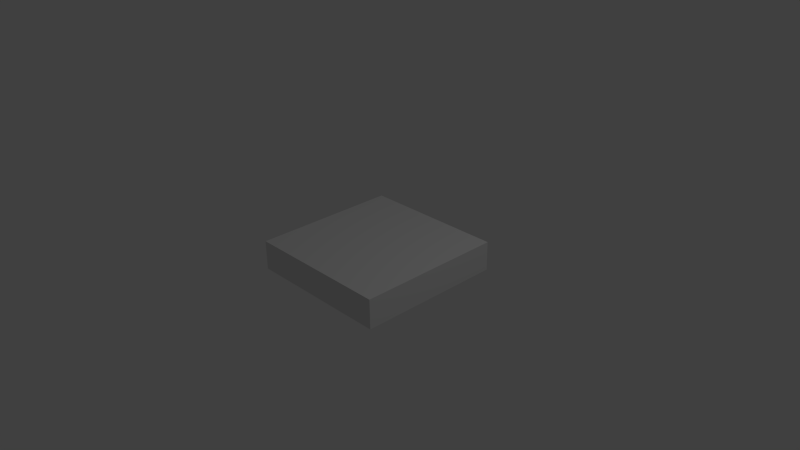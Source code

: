 # Source: pizza_box_with_box.blend  (saved by Blender 2.76.0; exported with 4.5.12 LTS)
import bpy
from mathutils import Matrix  # noqa: F401  (used for matrix-valued properties, if any)

bpy.ops.wm.read_factory_settings(use_empty=True)
scene = bpy.context.scene
scene.name = 'Scene'

# ---- collections
col_collection_1 = bpy.data.collections.new('Collection 1'); scene.collection.children.link(col_collection_1)

# ---- materials (node trees are filled in below, after node groups)
mat_material = bpy.data.materials.new('Material')
mat_material.alpha_threshold = 0.0
mat_material.use_transparent_shadow = False
mat_material.roughness = 0.5
mat_material.line_color = (0.0, 0.0, 0.0, 1.0)

# ---- material node trees

# ---- world
world_world = bpy.data.worlds.new('World'); scene.world = world_world
world_world.color = (0.05088, 0.05088, 0.05088)
world_world.use_sun_shadow = False
world_world.sun_shadow_jitter_overblur = 0.0
world_world.cycles.sampling_method = 'MANUAL'
world_world.cycles.sample_map_resolution = 256

# ---- cameras
cam_camera = bpy.data.cameras.new('Camera')
cam_camera.clip_end = 100.0
cam_camera.lens = 35.0
cam_camera.sensor_width = 32.0
cam_camera.sensor_height = 18.0
cam_camera.ortho_scale = 7.314
cam_camera.dof.focus_distance = 0.0
cam_camera.dof.aperture_fstop = 128.0

# ---- lights
light_lamp = bpy.data.lights.new('Lamp', 'POINT')
light_lamp.transmission_factor = 0.0
light_lamp.cutoff_distance = 30.0
light_lamp.energy = 100.0
light_lamp.shadow_buffer_clip_start = 1.001
light_lamp.shadow_soft_size = 0.1
light_lamp.shadow_maximum_resolution = 0.006
light_lamp.use_absolute_resolution = True
light_lamp.cycles.use_multiple_importance_sampling = False

# ---- meshes
me_cube = bpy.data.meshes.new('Cube')
me_cube.from_pydata([(1.054, 1.0, -0.1993), (1.054, -1.0, -0.1993), (-0.9462, -1.0, -0.1993), (-0.9462, 1.0, -0.1993), (1.054, 1.0, 0.1993), (1.054, -1.0, 0.1993), (-0.9462, -1.0, 0.1993), (-0.9462, 1.0, 0.1993), (0.4642, 1.0, -0.1993), (-0.03584, 1.0, -0.1993), (-0.5358, 1.0, -0.1993), (0.4642, -1.0, -0.1993), (-0.03584, -1.0, -0.1993), (-0.5358, -1.0, -0.1993), (0.4642, 1.0, 0.1993), (-0.03584, 1.0, 0.1993), (-0.5358, 1.0, 0.1993), (0.4642, -1.0, 0.1993), (-0.03584, -1.0, 0.1993), (-0.5358, -1.0, 0.1993)], [], [(10, 13, 2, 3), (16, 7, 6, 19), (0, 4, 5, 1), (13, 19, 6, 2), (2, 6, 7, 3), (16, 10, 3, 7), (4, 0, 8, 14), (14, 8, 9, 15), (15, 9, 10, 16), (1, 5, 17, 11), (11, 17, 18, 12), (12, 18, 19, 13), (4, 14, 17, 5), (14, 15, 18, 17), (15, 16, 19, 18), (0, 1, 11, 8), (8, 11, 12, 9), (9, 12, 13, 10)])
me_cube.materials.append(mat_material)
me_cube.use_remesh_preserve_volume = False
me_cube.use_remesh_preserve_attributes = False
me_cube.use_mirror_vertex_groups = False
me_cube.update()
arm_armature = bpy.data.armatures.new('Armature')  # bones are not reproduced

# ---- objects
ob_master_bone = bpy.data.objects.new('Master bone', arm_armature)
ob_cube = bpy.data.objects.new('Cube', me_cube)
ob_lamp = bpy.data.objects.new('Lamp', light_lamp)
ob_camera = bpy.data.objects.new('Camera', cam_camera)

# ---- transforms, parenting, visibility, modifiers, constraints
ob_master_bone.location = (0.0, 0.0, 0.0)
ob_master_bone.show_in_front = True
ob_master_bone.lineart.crease_threshold = 0.0
ob_cube.parent = ob_master_bone
ob_cube.location = (0.0, 0.0, 0.0)
ob_cube.lock_rotations_4d = False
ob_cube.empty_display_type = 'ARROWS'
ob_cube.lineart.crease_threshold = 0.0
_vg = ob_cube.vertex_groups.new(name='Bone')
for _i, _w in zip([0, 1, 2, 3, 4, 5, 6, 7, 8, 9, 10, 11, 12, 13, 14, 15, 16, 17, 18, 19], [0.5832, 0.426, 0.08406, 0.07867, 0.4369, 0.5867, 0.08182, 0.08128, 0.5868, 0.2486, 0.1164, 0.5519, 0.24, 0.1162, 0.5546, 0.2404, 0.1152, 0.5875, 0.2492, 0.1178]): _vg.add([_i], _w, 'REPLACE')
_vg = ob_cube.vertex_groups.new(name='Bone.001')
for _i, _w in zip([0, 1, 4, 5, 8, 9, 11, 12, 13, 14, 15, 17, 18], [0.229, 0.4044, 0.3846, 0.2339, 0.09622, 0.03829, 0.1364, 0.05539, 0.0009694, 0.1306, 0.05321, 0.09858, 0.04067]): _vg.add([_i], _w, 'REPLACE')
_vg = ob_cube.vertex_groups.new(name='Bone.004')
for _i, _w in zip([0, 1, 2, 3, 4, 5, 6, 7, 8, 9, 10, 11, 12, 13, 14, 15, 16, 17, 18, 19], [0.1243, 0.1127, 0.3974, 0.2772, 0.1187, 0.1187, 0.2796, 0.4063, 0.2089, 0.4638, 0.2792, 0.2081, 0.4725, 0.3167, 0.2103, 0.4743, 0.3202, 0.207, 0.4631, 0.2794]): _vg.add([_i], _w, 'REPLACE')
_vg = ob_cube.vertex_groups.new(name='Bone.005')
for _i, _w in zip([0, 1, 2, 3, 4, 5, 6, 7, 8, 9, 10, 11, 12, 13, 14, 15, 16, 17, 18, 19], [0.06347, 0.05685, 0.5008, 0.6288, 0.05982, 0.06062, 0.6222, 0.4958, 0.1081, 0.2435, 0.5826, 0.1036, 0.2322, 0.5416, 0.1045, 0.2321, 0.5401, 0.1069, 0.2424, 0.5802]): _vg.add([_i], _w, 'REPLACE')
_m = ob_cube.modifiers.new('Armature', 'ARMATURE')
_m.object = ob_master_bone
ob_lamp.location = (4.076, 1.005, 5.904)
ob_lamp.rotation_euler = (0.6503, 0.05522, 1.866)
ob_lamp.lock_rotations_4d = False
ob_lamp.empty_display_type = 'ARROWS'
ob_lamp.color = (0.0, 0.0, 0.0, 0.0)
ob_lamp.lineart.crease_threshold = 0.0
ob_camera.location = (7.481, -6.508, 5.344)
ob_camera.rotation_euler = (1.109, 0.01082, 0.8149)
ob_camera.lock_rotations_4d = False
ob_camera.empty_display_type = 'ARROWS'
ob_camera.color = (0.0, 0.0, 0.0, 0.0)
ob_camera.display_type = 'WIRE'
ob_camera.lineart.crease_threshold = 0.0

# ---- collection membership
col_collection_1.objects.link(ob_master_bone)
col_collection_1.objects.link(ob_cube)
col_collection_1.objects.link(ob_lamp)
col_collection_1.objects.link(ob_camera)

# ---- scene / render settings (as saved in the file)
scene.camera = ob_camera
scene.frame_start = 1; scene.frame_end = 250; scene.frame_set(1)
scene.render.engine = 'BLENDER_EEVEE_NEXT'
scene.render.resolution_percentage = 50
scene.render.dither_intensity = 0.0
scene.cycles.use_denoising = False
scene.cycles.samples = 10
scene.cycles.sampling_pattern = 'TABULATED_SOBOL'
scene.cycles.light_sampling_threshold = 0.0
scene.cycles.use_adaptive_sampling = False
scene.cycles.use_light_tree = False
scene.cycles.blur_glossy = 0.0
scene.cycles.pixel_filter_type = 'GAUSSIAN'
scene.cycles.sample_clamp_indirect = 0.0
scene.view_settings.view_transform = 'Standard'
bpy.context.view_layer.update()
